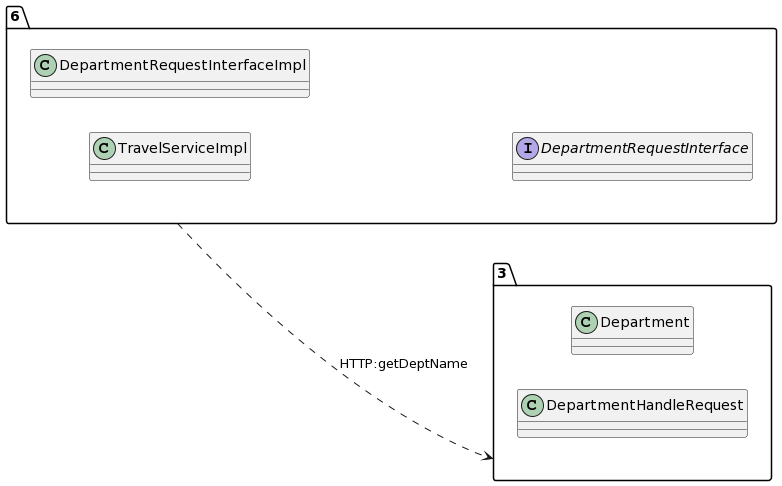

The diagram above was rendered by PlantUML. Its source (embedded in the PNG):
@startuml
allow_mixing
left to right direction
package "6"{
class TravelServiceImpl
class DepartmentRequestInterfaceImpl
interface DepartmentRequestInterface

}
package "3"{
class Department
class DepartmentHandleRequest

}
"6" ..> "3":HTTP:getDeptName
@enduml